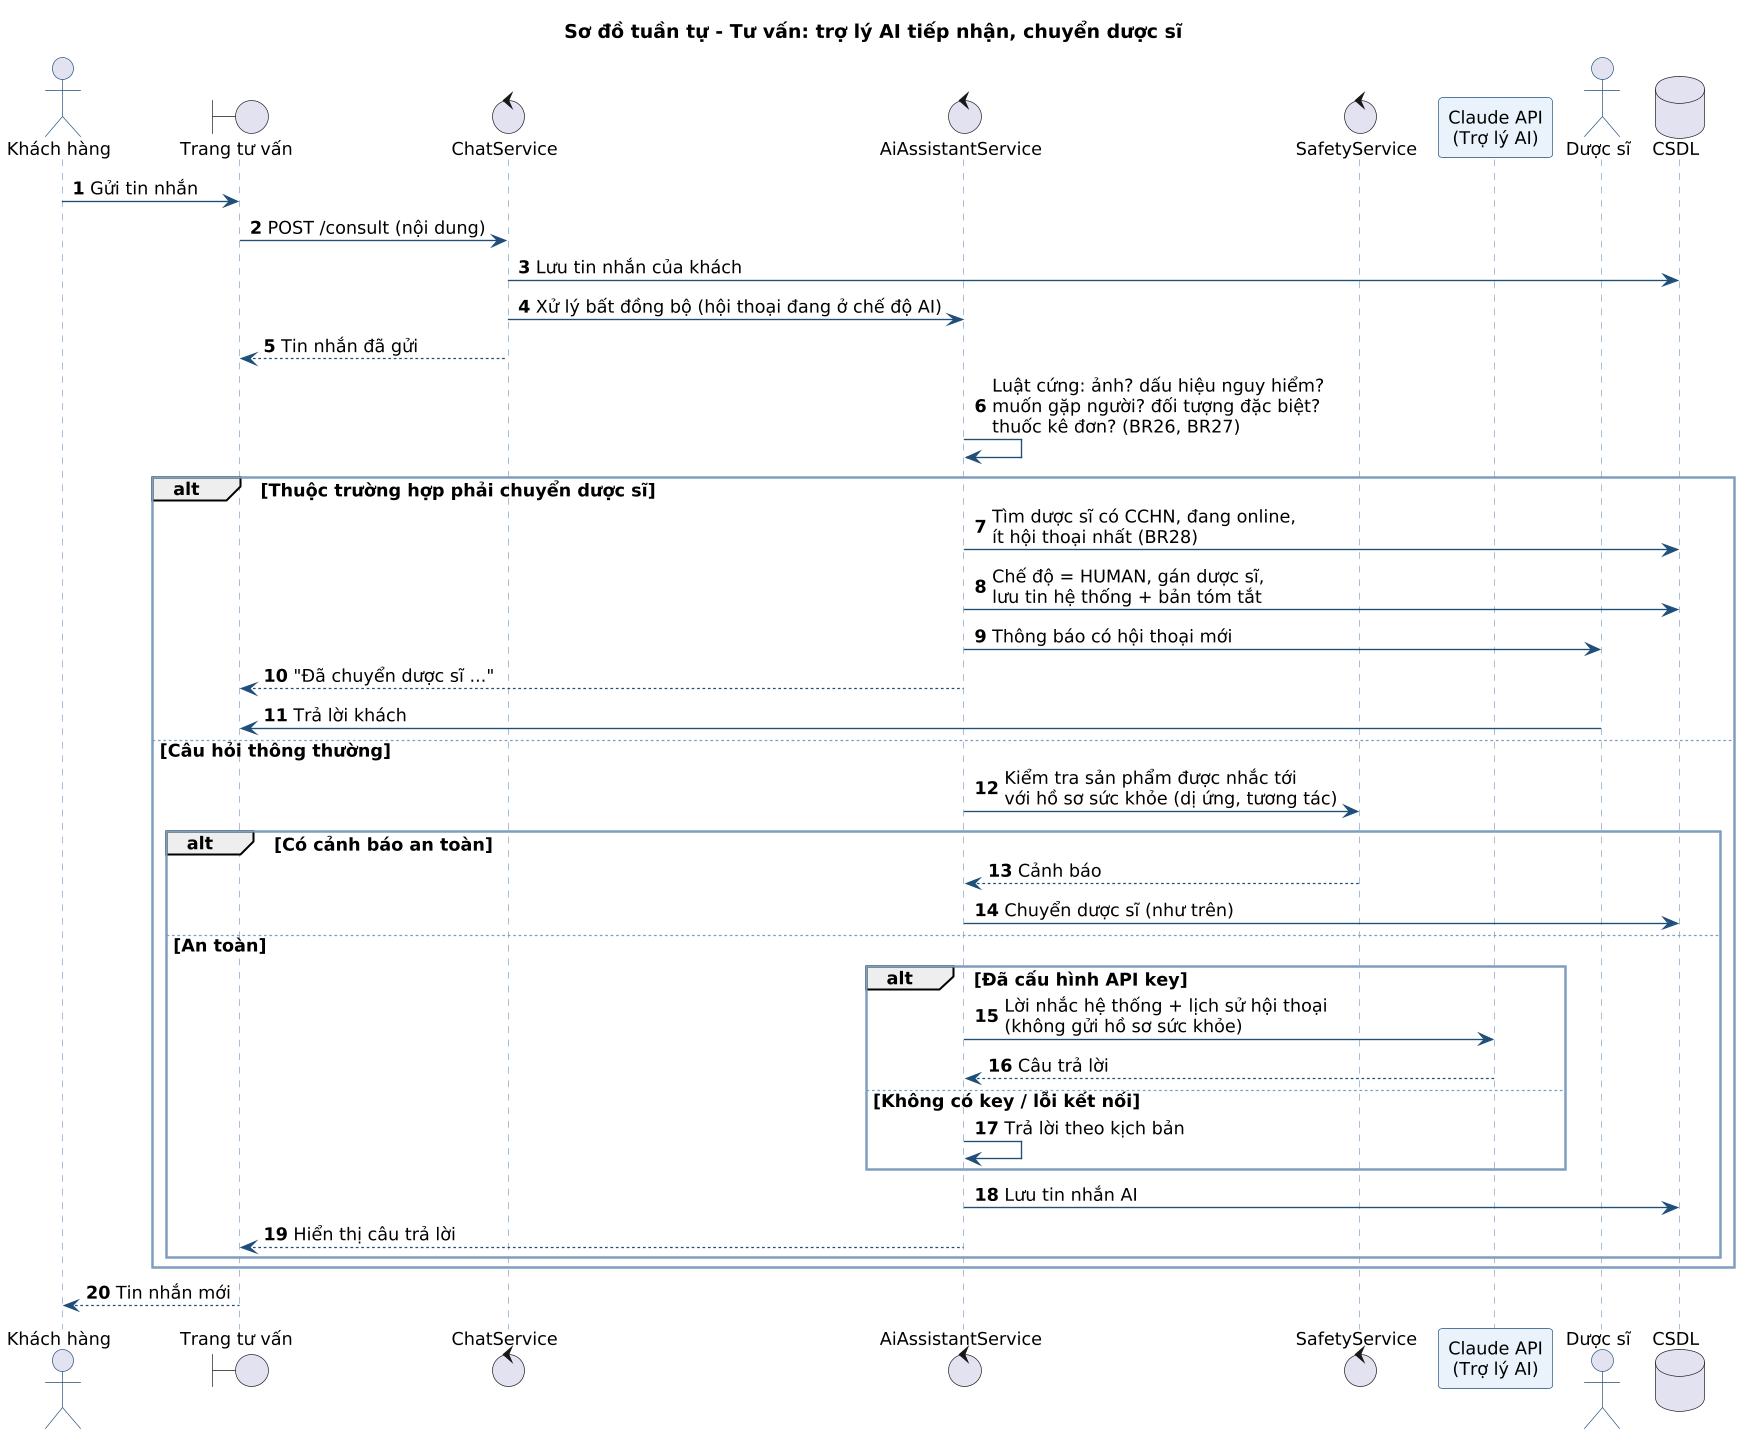

The diagram above was rendered by PlantUML. Its source (embedded in the PNG):
@startuml sd-tu-van-ai
!include _style.iuml
autonumber
title Sơ đồ tuần tự - Tư vấn: trợ lý AI tiếp nhận, chuyển dược sĩ
actor "Khách hàng" as C
boundary "Trang tư vấn" as UI
control "ChatService" as CH
control "AiAssistantService" as AI
control "SafetyService" as SF
participant "Claude API\n(Trợ lý AI)" as LLM
actor "Dược sĩ" as P
database "CSDL" as DB

C -> UI : Gửi tin nhắn
UI -> CH : POST /consult (nội dung)
CH -> DB : Lưu tin nhắn của khách
CH -> AI : Xử lý bất đồng bộ (hội thoại đang ở chế độ AI)
CH --> UI : Tin nhắn đã gửi
AI -> AI : Luật cứng: ảnh? dấu hiệu nguy hiểm?\nmuốn gặp người? đối tượng đặc biệt?\nthuốc kê đơn? (BR26, BR27)
alt Thuộc trường hợp phải chuyển dược sĩ
  AI -> DB : Tìm dược sĩ có CCHN, đang online,\nít hội thoại nhất (BR28)
  AI -> DB : Chế độ = HUMAN, gán dược sĩ,\nlưu tin hệ thống + bản tóm tắt
  AI -> P : Thông báo có hội thoại mới
  AI --> UI : "Đã chuyển dược sĩ ..."
  P -> UI : Trả lời khách
else Câu hỏi thông thường
  AI -> SF : Kiểm tra sản phẩm được nhắc tới\nvới hồ sơ sức khỏe (dị ứng, tương tác)
  alt Có cảnh báo an toàn
    SF --> AI : Cảnh báo
    AI -> DB : Chuyển dược sĩ (như trên)
  else An toàn
    alt Đã cấu hình API key
      AI -> LLM : Lời nhắc hệ thống + lịch sử hội thoại\n(không gửi hồ sơ sức khỏe)
      LLM --> AI : Câu trả lời
    else Không có key / lỗi kết nối
      AI -> AI : Trả lời theo kịch bản
    end
    AI -> DB : Lưu tin nhắn AI
    AI --> UI : Hiển thị câu trả lời
  end
end
UI --> C : Tin nhắn mới
@enduml